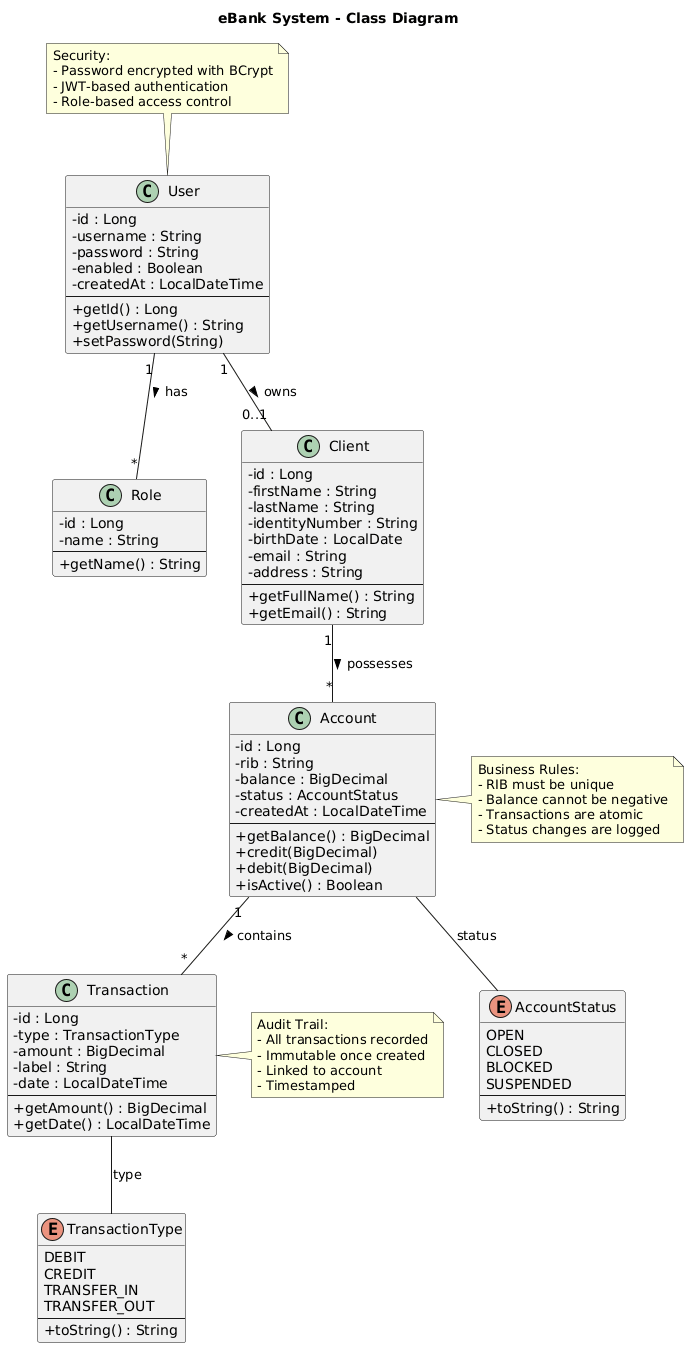

The diagram above was rendered by PlantUML. Its source (embedded in the PNG):
@startuml
title eBank System - Class Diagram

skinparam classAttributeIconSize 0

class User {
  - id : Long
  - username : String
  - password : String
  - enabled : Boolean
  - createdAt : LocalDateTime
  --
  + getId() : Long
  + getUsername() : String
  + setPassword(String)
}

class Role {
  - id : Long
  - name : String
  --
  + getName() : String
}

class Client {
  - id : Long
  - firstName : String
  - lastName : String
  - identityNumber : String
  - birthDate : LocalDate
  - email : String
  - address : String
  --
  + getFullName() : String
  + getEmail() : String
}

class Account {
  - id : Long
  - rib : String
  - balance : BigDecimal
  - status : AccountStatus
  - createdAt : LocalDateTime
  --
  + getBalance() : BigDecimal
  + credit(BigDecimal)
  + debit(BigDecimal)
  + isActive() : Boolean
}

enum AccountStatus {
  OPEN
  CLOSED
  BLOCKED
  SUSPENDED
  --
  + toString() : String
}

class Transaction {
  - id : Long
  - type : TransactionType
  - amount : BigDecimal
  - label : String
  - date : LocalDateTime
  --
  + getAmount() : BigDecimal
  + getDate() : LocalDateTime
}

enum TransactionType {
  DEBIT
  CREDIT
  TRANSFER_IN
  TRANSFER_OUT
  --
  + toString() : String
}

' Relationships
User "1" -- "0..1" Client : owns >
User "1" -- "*" Role : has >

Client "1" -- "*" Account : possesses >
Account "1" -- "*" Transaction : contains >

Account -- AccountStatus : status
Transaction -- TransactionType : type

note right of Account
  Business Rules:
  - RIB must be unique
  - Balance cannot be negative
  - Transactions are atomic
  - Status changes are logged
end note

note right of Transaction
  Audit Trail:
  - All transactions recorded
  - Immutable once created
  - Linked to account
  - Timestamped
end note

note top of User
  Security:
  - Password encrypted with BCrypt
  - JWT-based authentication
  - Role-based access control
end note
@enduml